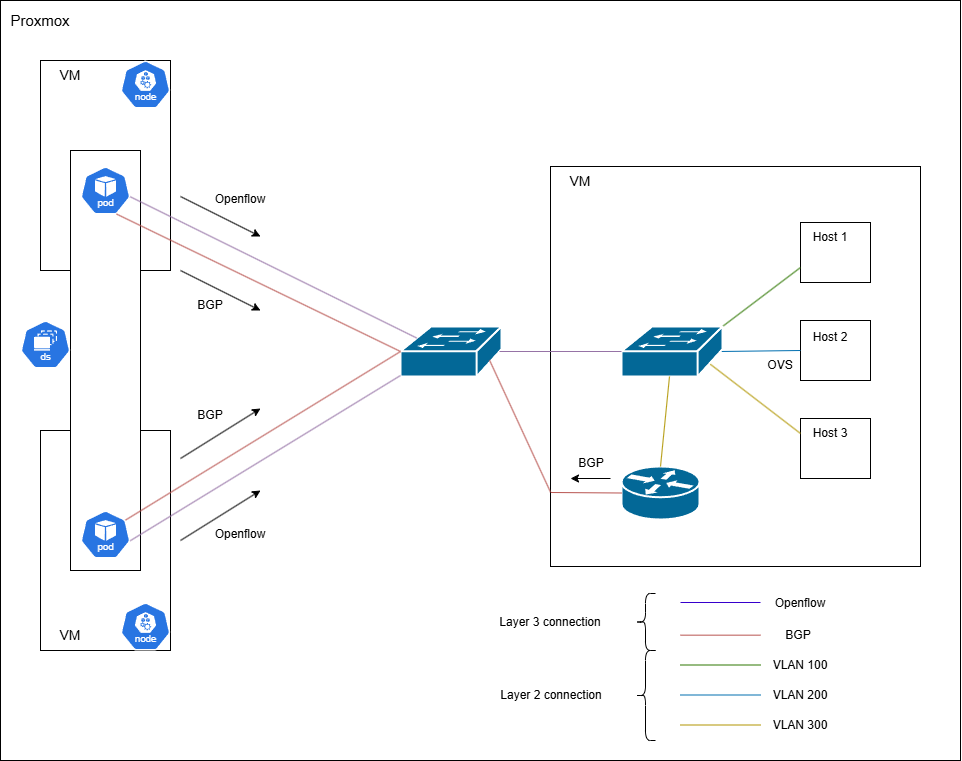

The diagram above was exported from draw.io. Its source (the exported page's mxGraphModel, read from the mxfile embedded in the PNG):
<mxGraphModel dx="1425" dy="828" grid="1" gridSize="10" guides="1" tooltips="1" connect="1" arrows="1" fold="1" page="1" pageScale="1" pageWidth="827" pageHeight="1169" math="0" shadow="0">
  <root>
    <mxCell id="0" />
    <mxCell id="1" parent="0" />
    <mxCell id="FoovaJogKC-DzIDbLMUB-1" value="" style="rounded=0;whiteSpace=wrap;html=1;" parent="1" vertex="1">
      <mxGeometry x="160" y="200" width="960" height="760" as="geometry" />
    </mxCell>
    <mxCell id="FoovaJogKC-DzIDbLMUB-2" value="&lt;font style=&quot;font-size: 15px;&quot;&gt;Proxmox&lt;/font&gt;" style="text;html=1;whiteSpace=wrap;strokeColor=none;fillColor=none;align=center;verticalAlign=middle;rounded=0;" parent="1" vertex="1">
      <mxGeometry x="160" y="200" width="80" height="40" as="geometry" />
    </mxCell>
    <mxCell id="FoovaJogKC-DzIDbLMUB-3" value="" style="rounded=0;whiteSpace=wrap;html=1;" parent="1" vertex="1">
      <mxGeometry x="200" y="630" width="130" height="220" as="geometry" />
    </mxCell>
    <mxCell id="FoovaJogKC-DzIDbLMUB-4" value="" style="rounded=0;whiteSpace=wrap;html=1;" parent="1" vertex="1">
      <mxGeometry x="200" y="260" width="130" height="210" as="geometry" />
    </mxCell>
    <mxCell id="FoovaJogKC-DzIDbLMUB-5" value="" style="rounded=0;whiteSpace=wrap;html=1;" parent="1" vertex="1">
      <mxGeometry x="710" y="366" width="370" height="400" as="geometry" />
    </mxCell>
    <mxCell id="FoovaJogKC-DzIDbLMUB-6" value="" style="aspect=fixed;sketch=0;html=1;dashed=0;whitespace=wrap;verticalLabelPosition=bottom;verticalAlign=top;fillColor=#2875E2;strokeColor=#ffffff;points=[[0.005,0.63,0],[0.1,0.2,0],[0.9,0.2,0],[0.5,0,0],[0.995,0.63,0],[0.72,0.99,0],[0.5,1,0],[0.28,0.99,0]];shape=mxgraph.kubernetes.icon2;kubernetesLabel=1;prIcon=node" parent="1" vertex="1">
      <mxGeometry x="280" y="802" width="50" height="48" as="geometry" />
    </mxCell>
    <mxCell id="FoovaJogKC-DzIDbLMUB-7" value="" style="aspect=fixed;sketch=0;html=1;dashed=0;whitespace=wrap;verticalLabelPosition=bottom;verticalAlign=top;fillColor=#2875E2;strokeColor=#ffffff;points=[[0.005,0.63,0],[0.1,0.2,0],[0.9,0.2,0],[0.5,0,0],[0.995,0.63,0],[0.72,0.99,0],[0.5,1,0],[0.28,0.99,0]];shape=mxgraph.kubernetes.icon2;kubernetesLabel=1;prIcon=node" parent="1" vertex="1">
      <mxGeometry x="280" y="260" width="50" height="48" as="geometry" />
    </mxCell>
    <mxCell id="FoovaJogKC-DzIDbLMUB-8" value="" style="rounded=0;whiteSpace=wrap;html=1;" parent="1" vertex="1">
      <mxGeometry x="230" y="350" width="70" height="420" as="geometry" />
    </mxCell>
    <mxCell id="FoovaJogKC-DzIDbLMUB-9" value="" style="aspect=fixed;sketch=0;html=1;dashed=0;whitespace=wrap;verticalLabelPosition=bottom;verticalAlign=top;fillColor=#2875E2;strokeColor=#ffffff;points=[[0.005,0.63,0],[0.1,0.2,0],[0.9,0.2,0],[0.5,0,0],[0.995,0.63,0],[0.72,0.99,0],[0.5,1,0],[0.28,0.99,0]];shape=mxgraph.kubernetes.icon2;kubernetesLabel=1;prIcon=ds" parent="1" vertex="1">
      <mxGeometry x="180" y="520" width="50" height="48" as="geometry" />
    </mxCell>
    <mxCell id="FoovaJogKC-DzIDbLMUB-10" value="" style="aspect=fixed;sketch=0;html=1;dashed=0;whitespace=wrap;verticalLabelPosition=bottom;verticalAlign=top;fillColor=#2875E2;strokeColor=#ffffff;points=[[0.005,0.63,0],[0.1,0.2,0],[0.9,0.2,0],[0.5,0,0],[0.995,0.63,0],[0.72,0.99,0],[0.5,1,0],[0.28,0.99,0]];shape=mxgraph.kubernetes.icon2;kubernetesLabel=1;prIcon=pod" parent="1" vertex="1">
      <mxGeometry x="240" y="710" width="50" height="48" as="geometry" />
    </mxCell>
    <mxCell id="FoovaJogKC-DzIDbLMUB-11" value="" style="aspect=fixed;sketch=0;html=1;dashed=0;whitespace=wrap;verticalLabelPosition=bottom;verticalAlign=top;fillColor=#2875E2;strokeColor=#ffffff;points=[[0.005,0.63,0],[0.1,0.2,0],[0.9,0.2,0],[0.5,0,0],[0.995,0.63,0],[0.72,0.99,0],[0.5,1,0],[0.28,0.99,0]];shape=mxgraph.kubernetes.icon2;kubernetesLabel=1;prIcon=pod" parent="1" vertex="1">
      <mxGeometry x="240" y="366" width="50" height="48" as="geometry" />
    </mxCell>
    <mxCell id="FoovaJogKC-DzIDbLMUB-12" value="&lt;font style=&quot;font-size: 14px;&quot;&gt;VM&lt;/font&gt;" style="text;html=1;whiteSpace=wrap;strokeColor=none;fillColor=none;align=center;verticalAlign=middle;rounded=0;" parent="1" vertex="1">
      <mxGeometry x="200" y="260" width="60" height="30" as="geometry" />
    </mxCell>
    <mxCell id="FoovaJogKC-DzIDbLMUB-13" value="&lt;font style=&quot;font-size: 14px;&quot;&gt;VM&lt;/font&gt;" style="text;html=1;whiteSpace=wrap;strokeColor=none;fillColor=none;align=center;verticalAlign=middle;rounded=0;" parent="1" vertex="1">
      <mxGeometry x="200" y="820" width="60" height="30" as="geometry" />
    </mxCell>
    <mxCell id="FoovaJogKC-DzIDbLMUB-14" value="&lt;font style=&quot;font-size: 14px;&quot;&gt;VM&lt;/font&gt;" style="text;html=1;whiteSpace=wrap;strokeColor=none;fillColor=none;align=center;verticalAlign=middle;rounded=0;" parent="1" vertex="1">
      <mxGeometry x="710" y="366" width="60" height="30" as="geometry" />
    </mxCell>
    <mxCell id="FoovaJogKC-DzIDbLMUB-17" value="" style="shape=mxgraph.cisco.routers.router;sketch=0;html=1;pointerEvents=1;dashed=0;fillColor=#036897;strokeColor=#ffffff;strokeWidth=2;verticalLabelPosition=bottom;verticalAlign=top;align=center;outlineConnect=0;" parent="1" vertex="1">
      <mxGeometry x="781" y="666" width="78" height="53" as="geometry" />
    </mxCell>
    <mxCell id="FoovaJogKC-DzIDbLMUB-20" value="" style="rounded=0;whiteSpace=wrap;html=1;" parent="1" vertex="1">
      <mxGeometry x="960" y="422" width="70" height="60" as="geometry" />
    </mxCell>
    <mxCell id="FoovaJogKC-DzIDbLMUB-21" value="" style="rounded=0;whiteSpace=wrap;html=1;" parent="1" vertex="1">
      <mxGeometry x="960" y="520" width="70" height="60" as="geometry" />
    </mxCell>
    <mxCell id="FoovaJogKC-DzIDbLMUB-22" value="" style="rounded=0;whiteSpace=wrap;html=1;" parent="1" vertex="1">
      <mxGeometry x="960" y="618" width="70" height="60" as="geometry" />
    </mxCell>
    <mxCell id="FoovaJogKC-DzIDbLMUB-23" value="Host 1" style="text;html=1;whiteSpace=wrap;strokeColor=none;fillColor=none;align=center;verticalAlign=middle;rounded=0;" parent="1" vertex="1">
      <mxGeometry x="960" y="422" width="60" height="30" as="geometry" />
    </mxCell>
    <mxCell id="FoovaJogKC-DzIDbLMUB-24" value="Host 2" style="text;html=1;whiteSpace=wrap;strokeColor=none;fillColor=none;align=center;verticalAlign=middle;rounded=0;" parent="1" vertex="1">
      <mxGeometry x="960" y="522" width="60" height="30" as="geometry" />
    </mxCell>
    <mxCell id="FoovaJogKC-DzIDbLMUB-25" value="Host 3" style="text;html=1;whiteSpace=wrap;strokeColor=none;fillColor=none;align=center;verticalAlign=middle;rounded=0;" parent="1" vertex="1">
      <mxGeometry x="960" y="618" width="60" height="30" as="geometry" />
    </mxCell>
    <mxCell id="FoovaJogKC-DzIDbLMUB-26" value="" style="endArrow=none;html=1;rounded=0;entryX=0;entryY=0.75;entryDx=0;entryDy=0;fillColor=#60a917;strokeColor=#2D7600;exitX=1;exitY=0;exitDx=0;exitDy=0;exitPerimeter=0;" parent="1" source="FoovaJogKC-DzIDbLMUB-39" target="FoovaJogKC-DzIDbLMUB-20" edge="1">
      <mxGeometry width="50" height="50" relative="1" as="geometry">
        <mxPoint x="900" y="496" as="sourcePoint" />
        <mxPoint x="920" y="446" as="targetPoint" />
      </mxGeometry>
    </mxCell>
    <mxCell id="FoovaJogKC-DzIDbLMUB-27" value="" style="endArrow=none;html=1;rounded=0;entryX=0;entryY=0.5;entryDx=0;entryDy=0;fillColor=#1ba1e2;strokeColor=#006EAF;exitX=0.98;exitY=0.5;exitDx=0;exitDy=0;exitPerimeter=0;" parent="1" source="FoovaJogKC-DzIDbLMUB-39" target="FoovaJogKC-DzIDbLMUB-21" edge="1">
      <mxGeometry width="50" height="50" relative="1" as="geometry">
        <mxPoint x="1010" y="550" as="sourcePoint" />
        <mxPoint x="1050" y="526" as="targetPoint" />
      </mxGeometry>
    </mxCell>
    <mxCell id="FoovaJogKC-DzIDbLMUB-28" value="" style="endArrow=none;html=1;rounded=0;entryX=0;entryY=0.5;entryDx=0;entryDy=0;exitX=0.87;exitY=0.74;exitDx=0;exitDy=0;exitPerimeter=0;fillColor=#e3c800;strokeColor=#B09500;" parent="1" source="FoovaJogKC-DzIDbLMUB-39" target="FoovaJogKC-DzIDbLMUB-25" edge="1">
      <mxGeometry width="50" height="50" relative="1" as="geometry">
        <mxPoint x="900" y="606" as="sourcePoint" />
        <mxPoint x="930" y="626" as="targetPoint" />
      </mxGeometry>
    </mxCell>
    <mxCell id="FoovaJogKC-DzIDbLMUB-29" value="" style="endArrow=none;html=1;rounded=0;fillColor=#1ba1e2;strokeColor=#006EAF;" parent="1" edge="1">
      <mxGeometry width="50" height="50" relative="1" as="geometry">
        <mxPoint x="840" y="894.5" as="sourcePoint" />
        <mxPoint x="920" y="894.5" as="targetPoint" />
      </mxGeometry>
    </mxCell>
    <mxCell id="FoovaJogKC-DzIDbLMUB-30" value="" style="endArrow=none;html=1;rounded=0;fillColor=#e3c800;strokeColor=#B09500;" parent="1" edge="1">
      <mxGeometry width="50" height="50" relative="1" as="geometry">
        <mxPoint x="840" y="924.5" as="sourcePoint" />
        <mxPoint x="920" y="924.5" as="targetPoint" />
      </mxGeometry>
    </mxCell>
    <mxCell id="FoovaJogKC-DzIDbLMUB-31" value="" style="endArrow=none;html=1;rounded=0;fillColor=#60a917;strokeColor=#2D7600;" parent="1" edge="1">
      <mxGeometry width="50" height="50" relative="1" as="geometry">
        <mxPoint x="840" y="864.5" as="sourcePoint" />
        <mxPoint x="920" y="864.5" as="targetPoint" />
      </mxGeometry>
    </mxCell>
    <mxCell id="FoovaJogKC-DzIDbLMUB-32" value="VLAN 100" style="text;html=1;whiteSpace=wrap;strokeColor=none;fillColor=none;align=center;verticalAlign=middle;rounded=0;" parent="1" vertex="1">
      <mxGeometry x="930" y="850" width="60" height="30" as="geometry" />
    </mxCell>
    <mxCell id="FoovaJogKC-DzIDbLMUB-33" value="VLAN 200" style="text;html=1;whiteSpace=wrap;strokeColor=none;fillColor=none;align=center;verticalAlign=middle;rounded=0;" parent="1" vertex="1">
      <mxGeometry x="930" y="880" width="60" height="30" as="geometry" />
    </mxCell>
    <mxCell id="FoovaJogKC-DzIDbLMUB-34" value="VLAN 300" style="text;html=1;whiteSpace=wrap;strokeColor=none;fillColor=none;align=center;verticalAlign=middle;rounded=0;" parent="1" vertex="1">
      <mxGeometry x="930" y="910" width="60" height="30" as="geometry" />
    </mxCell>
    <mxCell id="FoovaJogKC-DzIDbLMUB-39" value="" style="shape=mxgraph.cisco.switches.workgroup_switch;sketch=0;html=1;pointerEvents=1;dashed=0;fillColor=#036897;strokeColor=#ffffff;strokeWidth=2;verticalLabelPosition=bottom;verticalAlign=top;align=center;outlineConnect=0;" parent="1" vertex="1">
      <mxGeometry x="781" y="526" width="101" height="50" as="geometry" />
    </mxCell>
    <mxCell id="FoovaJogKC-DzIDbLMUB-40" value="OVS" style="text;html=1;whiteSpace=wrap;strokeColor=none;fillColor=none;align=center;verticalAlign=middle;rounded=0;" parent="1" vertex="1">
      <mxGeometry x="910" y="550" width="60" height="30" as="geometry" />
    </mxCell>
    <mxCell id="FoovaJogKC-DzIDbLMUB-41" value="" style="endArrow=none;html=1;rounded=0;entryX=0;entryY=0.5;entryDx=0;entryDy=0;fillColor=#f8cecc;strokeColor=#b85450;entryPerimeter=0;exitX=0.001;exitY=0.815;exitDx=0;exitDy=0;exitPerimeter=0;" parent="1" source="FoovaJogKC-DzIDbLMUB-5" target="FoovaJogKC-DzIDbLMUB-17" edge="1">
      <mxGeometry width="50" height="50" relative="1" as="geometry">
        <mxPoint x="820" y="576" as="sourcePoint" />
        <mxPoint x="911" y="646" as="targetPoint" />
      </mxGeometry>
    </mxCell>
    <mxCell id="FoovaJogKC-DzIDbLMUB-48" value="" style="endArrow=none;html=1;rounded=0;fillColor=#6a00ff;strokeColor=#3700CC;" parent="1" edge="1">
      <mxGeometry width="50" height="50" relative="1" as="geometry">
        <mxPoint x="840" y="802" as="sourcePoint" />
        <mxPoint x="920" y="802" as="targetPoint" />
      </mxGeometry>
    </mxCell>
    <mxCell id="FoovaJogKC-DzIDbLMUB-49" value="Openflow" style="text;html=1;whiteSpace=wrap;strokeColor=none;fillColor=none;align=center;verticalAlign=middle;rounded=0;" parent="1" vertex="1">
      <mxGeometry x="930" y="788" width="60" height="30" as="geometry" />
    </mxCell>
    <mxCell id="FoovaJogKC-DzIDbLMUB-56" value="" style="endArrow=classic;html=1;rounded=0;" parent="1" edge="1">
      <mxGeometry width="50" height="50" relative="1" as="geometry">
        <mxPoint x="770" y="678" as="sourcePoint" />
        <mxPoint x="730" y="678" as="targetPoint" />
      </mxGeometry>
    </mxCell>
    <mxCell id="FoovaJogKC-DzIDbLMUB-57" value="BGP" style="text;html=1;whiteSpace=wrap;strokeColor=none;fillColor=none;align=center;verticalAlign=middle;rounded=0;" parent="1" vertex="1">
      <mxGeometry x="721" y="648" width="60" height="30" as="geometry" />
    </mxCell>
    <mxCell id="8i8mgqp-9EezkQ4IPlYl-1" value="" style="shape=mxgraph.cisco.switches.workgroup_switch;sketch=0;html=1;pointerEvents=1;dashed=0;fillColor=#036897;strokeColor=#ffffff;strokeWidth=2;verticalLabelPosition=bottom;verticalAlign=top;align=center;outlineConnect=0;" parent="1" vertex="1">
      <mxGeometry x="560" y="526" width="101" height="50" as="geometry" />
    </mxCell>
    <mxCell id="8i8mgqp-9EezkQ4IPlYl-2" value="" style="endArrow=none;html=1;rounded=0;exitX=0.995;exitY=0.63;exitDx=0;exitDy=0;exitPerimeter=0;entryX=0.16;entryY=0.23;entryDx=0;entryDy=0;entryPerimeter=0;fillColor=#e1d5e7;strokeColor=#9673a6;" parent="1" source="FoovaJogKC-DzIDbLMUB-11" target="8i8mgqp-9EezkQ4IPlYl-1" edge="1">
      <mxGeometry width="50" height="50" relative="1" as="geometry">
        <mxPoint x="450" y="390" as="sourcePoint" />
        <mxPoint x="500" y="340" as="targetPoint" />
      </mxGeometry>
    </mxCell>
    <mxCell id="8i8mgqp-9EezkQ4IPlYl-4" value="" style="endArrow=none;html=1;rounded=0;entryX=0.72;entryY=0.99;entryDx=0;entryDy=0;entryPerimeter=0;exitX=0;exitY=0.5;exitDx=0;exitDy=0;exitPerimeter=0;fillColor=#f8cecc;strokeColor=#b85450;" parent="1" source="8i8mgqp-9EezkQ4IPlYl-1" target="FoovaJogKC-DzIDbLMUB-11" edge="1">
      <mxGeometry width="50" height="50" relative="1" as="geometry">
        <mxPoint x="330" y="560" as="sourcePoint" />
        <mxPoint x="380" y="510" as="targetPoint" />
      </mxGeometry>
    </mxCell>
    <mxCell id="8i8mgqp-9EezkQ4IPlYl-5" value="" style="endArrow=none;html=1;rounded=0;entryX=0;entryY=0.5;entryDx=0;entryDy=0;entryPerimeter=0;exitX=0.9;exitY=0.2;exitDx=0;exitDy=0;exitPerimeter=0;fillColor=#f8cecc;strokeColor=#b85450;" parent="1" source="FoovaJogKC-DzIDbLMUB-10" target="8i8mgqp-9EezkQ4IPlYl-1" edge="1">
      <mxGeometry width="50" height="50" relative="1" as="geometry">
        <mxPoint x="440" y="800" as="sourcePoint" />
        <mxPoint x="490" y="750" as="targetPoint" />
      </mxGeometry>
    </mxCell>
    <mxCell id="8i8mgqp-9EezkQ4IPlYl-6" value="" style="endArrow=none;html=1;rounded=0;exitX=0.995;exitY=0.63;exitDx=0;exitDy=0;exitPerimeter=0;entryX=0;entryY=0.98;entryDx=0;entryDy=0;entryPerimeter=0;fillColor=#e1d5e7;strokeColor=#9673a6;" parent="1" source="FoovaJogKC-DzIDbLMUB-10" target="8i8mgqp-9EezkQ4IPlYl-1" edge="1">
      <mxGeometry width="50" height="50" relative="1" as="geometry">
        <mxPoint x="460" y="760" as="sourcePoint" />
        <mxPoint x="510" y="710" as="targetPoint" />
      </mxGeometry>
    </mxCell>
    <mxCell id="8i8mgqp-9EezkQ4IPlYl-7" value="" style="endArrow=classic;html=1;rounded=0;" parent="1" edge="1">
      <mxGeometry width="50" height="50" relative="1" as="geometry">
        <mxPoint x="340" y="396" as="sourcePoint" />
        <mxPoint x="420" y="436" as="targetPoint" />
      </mxGeometry>
    </mxCell>
    <mxCell id="8i8mgqp-9EezkQ4IPlYl-8" value="" style="endArrow=classic;html=1;rounded=0;" parent="1" edge="1">
      <mxGeometry width="50" height="50" relative="1" as="geometry">
        <mxPoint x="340" y="470" as="sourcePoint" />
        <mxPoint x="420" y="510" as="targetPoint" />
      </mxGeometry>
    </mxCell>
    <mxCell id="8i8mgqp-9EezkQ4IPlYl-9" value="" style="endArrow=classic;html=1;rounded=0;" parent="1" edge="1">
      <mxGeometry width="50" height="50" relative="1" as="geometry">
        <mxPoint x="340" y="740" as="sourcePoint" />
        <mxPoint x="420" y="690" as="targetPoint" />
      </mxGeometry>
    </mxCell>
    <mxCell id="8i8mgqp-9EezkQ4IPlYl-10" value="" style="endArrow=classic;html=1;rounded=0;" parent="1" edge="1">
      <mxGeometry width="50" height="50" relative="1" as="geometry">
        <mxPoint x="340" y="658" as="sourcePoint" />
        <mxPoint x="420" y="608" as="targetPoint" />
      </mxGeometry>
    </mxCell>
    <mxCell id="8i8mgqp-9EezkQ4IPlYl-11" value="BGP" style="text;html=1;whiteSpace=wrap;strokeColor=none;fillColor=none;align=center;verticalAlign=middle;rounded=0;" parent="1" vertex="1">
      <mxGeometry x="340" y="600" width="60" height="30" as="geometry" />
    </mxCell>
    <mxCell id="8i8mgqp-9EezkQ4IPlYl-12" value="BGP" style="text;html=1;whiteSpace=wrap;strokeColor=none;fillColor=none;align=center;verticalAlign=middle;rounded=0;" parent="1" vertex="1">
      <mxGeometry x="340" y="490" width="60" height="30" as="geometry" />
    </mxCell>
    <mxCell id="8i8mgqp-9EezkQ4IPlYl-13" value="Openflow" style="text;html=1;whiteSpace=wrap;strokeColor=none;fillColor=none;align=center;verticalAlign=middle;rounded=0;" parent="1" vertex="1">
      <mxGeometry x="370" y="719" width="60" height="30" as="geometry" />
    </mxCell>
    <mxCell id="8i8mgqp-9EezkQ4IPlYl-15" value="Openflow" style="text;html=1;whiteSpace=wrap;strokeColor=none;fillColor=none;align=center;verticalAlign=middle;rounded=0;" parent="1" vertex="1">
      <mxGeometry x="370" y="384" width="60" height="30" as="geometry" />
    </mxCell>
    <mxCell id="8i8mgqp-9EezkQ4IPlYl-16" value="" style="endArrow=none;html=1;rounded=0;exitX=0.98;exitY=0.5;exitDx=0;exitDy=0;exitPerimeter=0;entryX=0;entryY=0.5;entryDx=0;entryDy=0;entryPerimeter=0;fillColor=#e1d5e7;strokeColor=#9673a6;" parent="1" source="8i8mgqp-9EezkQ4IPlYl-1" target="FoovaJogKC-DzIDbLMUB-39" edge="1">
      <mxGeometry width="50" height="50" relative="1" as="geometry">
        <mxPoint x="790" y="580" as="sourcePoint" />
        <mxPoint x="840" y="530" as="targetPoint" />
      </mxGeometry>
    </mxCell>
    <mxCell id="8i8mgqp-9EezkQ4IPlYl-18" value="" style="endArrow=none;html=1;rounded=0;fillColor=#f8cecc;strokeColor=#b85450;entryX=0;entryY=0.814;entryDx=0;entryDy=0;entryPerimeter=0;" parent="1" target="FoovaJogKC-DzIDbLMUB-5" edge="1">
      <mxGeometry width="50" height="50" relative="1" as="geometry">
        <mxPoint x="649" y="559.5799999999999" as="sourcePoint" />
        <mxPoint x="780" y="560" as="targetPoint" />
      </mxGeometry>
    </mxCell>
    <mxCell id="8i8mgqp-9EezkQ4IPlYl-19" value="" style="endArrow=none;html=1;rounded=0;fillColor=#f8cecc;strokeColor=#b85450;" parent="1" edge="1">
      <mxGeometry width="50" height="50" relative="1" as="geometry">
        <mxPoint x="840" y="834.66" as="sourcePoint" />
        <mxPoint x="920" y="834.66" as="targetPoint" />
      </mxGeometry>
    </mxCell>
    <mxCell id="8i8mgqp-9EezkQ4IPlYl-20" value="BGP" style="text;html=1;whiteSpace=wrap;strokeColor=none;fillColor=none;align=center;verticalAlign=middle;rounded=0;" parent="1" vertex="1">
      <mxGeometry x="928" y="820" width="60" height="30" as="geometry" />
    </mxCell>
    <mxCell id="8i8mgqp-9EezkQ4IPlYl-21" value="" style="shape=curlyBracket;whiteSpace=wrap;html=1;rounded=1;labelPosition=left;verticalLabelPosition=middle;align=right;verticalAlign=middle;" parent="1" vertex="1">
      <mxGeometry x="795" y="850" width="20" height="90" as="geometry" />
    </mxCell>
    <mxCell id="8i8mgqp-9EezkQ4IPlYl-22" value="" style="shape=curlyBracket;whiteSpace=wrap;html=1;rounded=1;labelPosition=left;verticalLabelPosition=middle;align=right;verticalAlign=middle;" parent="1" vertex="1">
      <mxGeometry x="795" y="793" width="20" height="57" as="geometry" />
    </mxCell>
    <mxCell id="8i8mgqp-9EezkQ4IPlYl-23" value="Layer 2 connection" style="text;html=1;whiteSpace=wrap;strokeColor=none;fillColor=none;align=center;verticalAlign=middle;rounded=0;" parent="1" vertex="1">
      <mxGeometry x="641" y="880" width="140" height="30" as="geometry" />
    </mxCell>
    <mxCell id="8i8mgqp-9EezkQ4IPlYl-24" value="Layer 3 connection" style="text;html=1;whiteSpace=wrap;strokeColor=none;fillColor=none;align=center;verticalAlign=middle;rounded=0;" parent="1" vertex="1">
      <mxGeometry x="640" y="806.5" width="140" height="30" as="geometry" />
    </mxCell>
    <mxCell id="wfTUiMGnJalixgbshhrH-2" value="" style="endArrow=none;html=1;rounded=0;exitX=0.5;exitY=0;exitDx=0;exitDy=0;exitPerimeter=0;fillColor=#ffcc99;strokeColor=#B09500;" edge="1" parent="1" source="FoovaJogKC-DzIDbLMUB-17" target="FoovaJogKC-DzIDbLMUB-39">
      <mxGeometry width="50" height="50" relative="1" as="geometry">
        <mxPoint x="781" y="635" as="sourcePoint" />
        <mxPoint x="818" y="580" as="targetPoint" />
      </mxGeometry>
    </mxCell>
  </root>
</mxGraphModel>